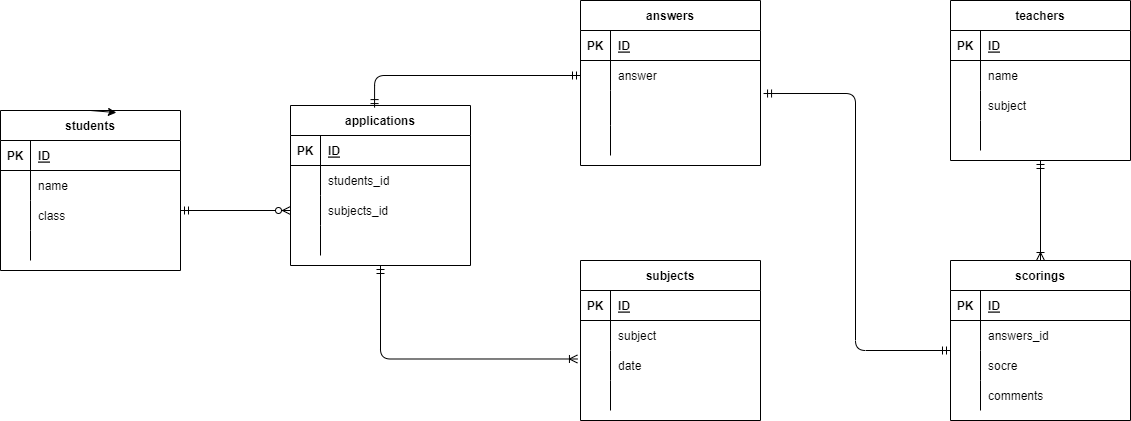

The diagram above was exported from draw.io. Its source (the exported page's mxGraphModel, read from the mxfile embedded in the PNG):
<mxGraphModel dx="1945" dy="782" grid="1" gridSize="10" guides="1" tooltips="1" connect="1" arrows="1" fold="1" page="1" pageScale="1" pageWidth="827" pageHeight="1169" background="none" math="0" shadow="0">
  <root>
    <mxCell id="0" />
    <mxCell id="1" parent="0" />
    <mxCell id="2" value="students" style="shape=table;startSize=30;container=1;collapsible=1;childLayout=tableLayout;fixedRows=1;rowLines=0;fontStyle=1;align=center;resizeLast=1;" parent="1" vertex="1">
      <mxGeometry x="-450" y="370" width="180" height="160" as="geometry" />
    </mxCell>
    <mxCell id="3" value="" style="shape=partialRectangle;collapsible=0;dropTarget=0;pointerEvents=0;fillColor=none;top=0;left=0;bottom=1;right=0;points=[[0,0.5],[1,0.5]];portConstraint=eastwest;" parent="2" vertex="1">
      <mxGeometry y="30" width="180" height="30" as="geometry" />
    </mxCell>
    <mxCell id="4" value="PK" style="shape=partialRectangle;connectable=0;fillColor=none;top=0;left=0;bottom=0;right=0;fontStyle=1;overflow=hidden;" parent="3" vertex="1">
      <mxGeometry width="30" height="30" as="geometry">
        <mxRectangle width="30" height="30" as="alternateBounds" />
      </mxGeometry>
    </mxCell>
    <mxCell id="5" value="ID" style="shape=partialRectangle;connectable=0;fillColor=none;top=0;left=0;bottom=0;right=0;align=left;spacingLeft=6;fontStyle=5;overflow=hidden;" parent="3" vertex="1">
      <mxGeometry x="30" width="150" height="30" as="geometry">
        <mxRectangle width="150" height="30" as="alternateBounds" />
      </mxGeometry>
    </mxCell>
    <mxCell id="6" value="" style="shape=partialRectangle;collapsible=0;dropTarget=0;pointerEvents=0;fillColor=none;top=0;left=0;bottom=0;right=0;points=[[0,0.5],[1,0.5]];portConstraint=eastwest;" parent="2" vertex="1">
      <mxGeometry y="60" width="180" height="30" as="geometry" />
    </mxCell>
    <mxCell id="7" value="" style="shape=partialRectangle;connectable=0;fillColor=none;top=0;left=0;bottom=0;right=0;editable=1;overflow=hidden;" parent="6" vertex="1">
      <mxGeometry width="30" height="30" as="geometry">
        <mxRectangle width="30" height="30" as="alternateBounds" />
      </mxGeometry>
    </mxCell>
    <mxCell id="8" value="name" style="shape=partialRectangle;connectable=0;fillColor=none;top=0;left=0;bottom=0;right=0;align=left;spacingLeft=6;overflow=hidden;" parent="6" vertex="1">
      <mxGeometry x="30" width="150" height="30" as="geometry">
        <mxRectangle width="150" height="30" as="alternateBounds" />
      </mxGeometry>
    </mxCell>
    <mxCell id="9" value="" style="shape=partialRectangle;collapsible=0;dropTarget=0;pointerEvents=0;fillColor=none;top=0;left=0;bottom=0;right=0;points=[[0,0.5],[1,0.5]];portConstraint=eastwest;" parent="2" vertex="1">
      <mxGeometry y="90" width="180" height="30" as="geometry" />
    </mxCell>
    <mxCell id="10" value="" style="shape=partialRectangle;connectable=0;fillColor=none;top=0;left=0;bottom=0;right=0;editable=1;overflow=hidden;" parent="9" vertex="1">
      <mxGeometry width="30" height="30" as="geometry">
        <mxRectangle width="30" height="30" as="alternateBounds" />
      </mxGeometry>
    </mxCell>
    <mxCell id="11" value="class" style="shape=partialRectangle;connectable=0;fillColor=none;top=0;left=0;bottom=0;right=0;align=left;spacingLeft=6;overflow=hidden;" parent="9" vertex="1">
      <mxGeometry x="30" width="150" height="30" as="geometry">
        <mxRectangle width="150" height="30" as="alternateBounds" />
      </mxGeometry>
    </mxCell>
    <mxCell id="12" value="" style="shape=partialRectangle;collapsible=0;dropTarget=0;pointerEvents=0;fillColor=none;top=0;left=0;bottom=0;right=0;points=[[0,0.5],[1,0.5]];portConstraint=eastwest;" parent="2" vertex="1">
      <mxGeometry y="120" width="180" height="30" as="geometry" />
    </mxCell>
    <mxCell id="13" value="" style="shape=partialRectangle;connectable=0;fillColor=none;top=0;left=0;bottom=0;right=0;editable=1;overflow=hidden;" parent="12" vertex="1">
      <mxGeometry width="30" height="30" as="geometry">
        <mxRectangle width="30" height="30" as="alternateBounds" />
      </mxGeometry>
    </mxCell>
    <mxCell id="14" value="" style="shape=partialRectangle;connectable=0;fillColor=none;top=0;left=0;bottom=0;right=0;align=left;spacingLeft=6;overflow=hidden;" parent="12" vertex="1">
      <mxGeometry x="30" width="150" height="30" as="geometry">
        <mxRectangle width="150" height="30" as="alternateBounds" />
      </mxGeometry>
    </mxCell>
    <mxCell id="17" value="applications" style="shape=table;startSize=30;container=1;collapsible=1;childLayout=tableLayout;fixedRows=1;rowLines=0;fontStyle=1;align=center;resizeLast=1;" parent="1" vertex="1">
      <mxGeometry x="-160" y="365" width="180" height="160" as="geometry" />
    </mxCell>
    <mxCell id="18" value="" style="shape=partialRectangle;collapsible=0;dropTarget=0;pointerEvents=0;fillColor=none;top=0;left=0;bottom=1;right=0;points=[[0,0.5],[1,0.5]];portConstraint=eastwest;" parent="17" vertex="1">
      <mxGeometry y="30" width="180" height="30" as="geometry" />
    </mxCell>
    <mxCell id="19" value="PK" style="shape=partialRectangle;connectable=0;fillColor=none;top=0;left=0;bottom=0;right=0;fontStyle=1;overflow=hidden;" parent="18" vertex="1">
      <mxGeometry width="30" height="30" as="geometry">
        <mxRectangle width="30" height="30" as="alternateBounds" />
      </mxGeometry>
    </mxCell>
    <mxCell id="20" value="ID" style="shape=partialRectangle;connectable=0;fillColor=none;top=0;left=0;bottom=0;right=0;align=left;spacingLeft=6;fontStyle=5;overflow=hidden;" parent="18" vertex="1">
      <mxGeometry x="30" width="150" height="30" as="geometry">
        <mxRectangle width="150" height="30" as="alternateBounds" />
      </mxGeometry>
    </mxCell>
    <mxCell id="21" value="" style="shape=partialRectangle;collapsible=0;dropTarget=0;pointerEvents=0;fillColor=none;top=0;left=0;bottom=0;right=0;points=[[0,0.5],[1,0.5]];portConstraint=eastwest;" parent="17" vertex="1">
      <mxGeometry y="60" width="180" height="30" as="geometry" />
    </mxCell>
    <mxCell id="22" value="" style="shape=partialRectangle;connectable=0;fillColor=none;top=0;left=0;bottom=0;right=0;editable=1;overflow=hidden;" parent="21" vertex="1">
      <mxGeometry width="30" height="30" as="geometry">
        <mxRectangle width="30" height="30" as="alternateBounds" />
      </mxGeometry>
    </mxCell>
    <mxCell id="23" value="students_id" style="shape=partialRectangle;connectable=0;fillColor=none;top=0;left=0;bottom=0;right=0;align=left;spacingLeft=6;overflow=hidden;" parent="21" vertex="1">
      <mxGeometry x="30" width="150" height="30" as="geometry">
        <mxRectangle width="150" height="30" as="alternateBounds" />
      </mxGeometry>
    </mxCell>
    <mxCell id="24" value="" style="shape=partialRectangle;collapsible=0;dropTarget=0;pointerEvents=0;fillColor=none;top=0;left=0;bottom=0;right=0;points=[[0,0.5],[1,0.5]];portConstraint=eastwest;" parent="17" vertex="1">
      <mxGeometry y="90" width="180" height="30" as="geometry" />
    </mxCell>
    <mxCell id="25" value="" style="shape=partialRectangle;connectable=0;fillColor=none;top=0;left=0;bottom=0;right=0;editable=1;overflow=hidden;" parent="24" vertex="1">
      <mxGeometry width="30" height="30" as="geometry">
        <mxRectangle width="30" height="30" as="alternateBounds" />
      </mxGeometry>
    </mxCell>
    <mxCell id="26" value="subjects_id" style="shape=partialRectangle;connectable=0;fillColor=none;top=0;left=0;bottom=0;right=0;align=left;spacingLeft=6;overflow=hidden;" parent="24" vertex="1">
      <mxGeometry x="30" width="150" height="30" as="geometry">
        <mxRectangle width="150" height="30" as="alternateBounds" />
      </mxGeometry>
    </mxCell>
    <mxCell id="27" value="" style="shape=partialRectangle;collapsible=0;dropTarget=0;pointerEvents=0;fillColor=none;top=0;left=0;bottom=0;right=0;points=[[0,0.5],[1,0.5]];portConstraint=eastwest;" parent="17" vertex="1">
      <mxGeometry y="120" width="180" height="30" as="geometry" />
    </mxCell>
    <mxCell id="28" value="" style="shape=partialRectangle;connectable=0;fillColor=none;top=0;left=0;bottom=0;right=0;editable=1;overflow=hidden;" parent="27" vertex="1">
      <mxGeometry width="30" height="30" as="geometry">
        <mxRectangle width="30" height="30" as="alternateBounds" />
      </mxGeometry>
    </mxCell>
    <mxCell id="29" value="" style="shape=partialRectangle;connectable=0;fillColor=none;top=0;left=0;bottom=0;right=0;align=left;spacingLeft=6;overflow=hidden;" parent="27" vertex="1">
      <mxGeometry x="30" width="150" height="30" as="geometry">
        <mxRectangle width="150" height="30" as="alternateBounds" />
      </mxGeometry>
    </mxCell>
    <mxCell id="30" value="scorings" style="shape=table;startSize=30;container=1;collapsible=1;childLayout=tableLayout;fixedRows=1;rowLines=0;fontStyle=1;align=center;resizeLast=1;" parent="1" vertex="1">
      <mxGeometry x="500" y="520" width="180" height="160" as="geometry" />
    </mxCell>
    <mxCell id="31" value="" style="shape=partialRectangle;collapsible=0;dropTarget=0;pointerEvents=0;fillColor=none;top=0;left=0;bottom=1;right=0;points=[[0,0.5],[1,0.5]];portConstraint=eastwest;" parent="30" vertex="1">
      <mxGeometry y="30" width="180" height="30" as="geometry" />
    </mxCell>
    <mxCell id="32" value="PK" style="shape=partialRectangle;connectable=0;fillColor=none;top=0;left=0;bottom=0;right=0;fontStyle=1;overflow=hidden;" parent="31" vertex="1">
      <mxGeometry width="30" height="30" as="geometry">
        <mxRectangle width="30" height="30" as="alternateBounds" />
      </mxGeometry>
    </mxCell>
    <mxCell id="33" value="ID" style="shape=partialRectangle;connectable=0;fillColor=none;top=0;left=0;bottom=0;right=0;align=left;spacingLeft=6;fontStyle=5;overflow=hidden;" parent="31" vertex="1">
      <mxGeometry x="30" width="150" height="30" as="geometry">
        <mxRectangle width="150" height="30" as="alternateBounds" />
      </mxGeometry>
    </mxCell>
    <mxCell id="34" value="" style="shape=partialRectangle;collapsible=0;dropTarget=0;pointerEvents=0;fillColor=none;top=0;left=0;bottom=0;right=0;points=[[0,0.5],[1,0.5]];portConstraint=eastwest;" parent="30" vertex="1">
      <mxGeometry y="60" width="180" height="30" as="geometry" />
    </mxCell>
    <mxCell id="35" value="" style="shape=partialRectangle;connectable=0;fillColor=none;top=0;left=0;bottom=0;right=0;editable=1;overflow=hidden;" parent="34" vertex="1">
      <mxGeometry width="30" height="30" as="geometry">
        <mxRectangle width="30" height="30" as="alternateBounds" />
      </mxGeometry>
    </mxCell>
    <mxCell id="36" value="answers_id" style="shape=partialRectangle;connectable=0;fillColor=none;top=0;left=0;bottom=0;right=0;align=left;spacingLeft=6;overflow=hidden;" parent="34" vertex="1">
      <mxGeometry x="30" width="150" height="30" as="geometry">
        <mxRectangle width="150" height="30" as="alternateBounds" />
      </mxGeometry>
    </mxCell>
    <mxCell id="37" value="" style="shape=partialRectangle;collapsible=0;dropTarget=0;pointerEvents=0;fillColor=none;top=0;left=0;bottom=0;right=0;points=[[0,0.5],[1,0.5]];portConstraint=eastwest;" parent="30" vertex="1">
      <mxGeometry y="90" width="180" height="30" as="geometry" />
    </mxCell>
    <mxCell id="38" value="" style="shape=partialRectangle;connectable=0;fillColor=none;top=0;left=0;bottom=0;right=0;editable=1;overflow=hidden;" parent="37" vertex="1">
      <mxGeometry width="30" height="30" as="geometry">
        <mxRectangle width="30" height="30" as="alternateBounds" />
      </mxGeometry>
    </mxCell>
    <mxCell id="39" value="socre" style="shape=partialRectangle;connectable=0;fillColor=none;top=0;left=0;bottom=0;right=0;align=left;spacingLeft=6;overflow=hidden;" parent="37" vertex="1">
      <mxGeometry x="30" width="150" height="30" as="geometry">
        <mxRectangle width="150" height="30" as="alternateBounds" />
      </mxGeometry>
    </mxCell>
    <mxCell id="40" value="" style="shape=partialRectangle;collapsible=0;dropTarget=0;pointerEvents=0;fillColor=none;top=0;left=0;bottom=0;right=0;points=[[0,0.5],[1,0.5]];portConstraint=eastwest;" parent="30" vertex="1">
      <mxGeometry y="120" width="180" height="30" as="geometry" />
    </mxCell>
    <mxCell id="41" value="" style="shape=partialRectangle;connectable=0;fillColor=none;top=0;left=0;bottom=0;right=0;editable=1;overflow=hidden;" parent="40" vertex="1">
      <mxGeometry width="30" height="30" as="geometry">
        <mxRectangle width="30" height="30" as="alternateBounds" />
      </mxGeometry>
    </mxCell>
    <mxCell id="42" value="comments" style="shape=partialRectangle;connectable=0;fillColor=none;top=0;left=0;bottom=0;right=0;align=left;spacingLeft=6;overflow=hidden;" parent="40" vertex="1">
      <mxGeometry x="30" width="150" height="30" as="geometry">
        <mxRectangle width="150" height="30" as="alternateBounds" />
      </mxGeometry>
    </mxCell>
    <mxCell id="43" value="answers" style="shape=table;startSize=30;container=1;collapsible=1;childLayout=tableLayout;fixedRows=1;rowLines=0;fontStyle=1;align=center;resizeLast=1;" parent="1" vertex="1">
      <mxGeometry x="130" y="260" width="180" height="165" as="geometry" />
    </mxCell>
    <mxCell id="44" value="" style="shape=partialRectangle;collapsible=0;dropTarget=0;pointerEvents=0;fillColor=none;top=0;left=0;bottom=1;right=0;points=[[0,0.5],[1,0.5]];portConstraint=eastwest;" parent="43" vertex="1">
      <mxGeometry y="30" width="180" height="30" as="geometry" />
    </mxCell>
    <mxCell id="45" value="PK" style="shape=partialRectangle;connectable=0;fillColor=none;top=0;left=0;bottom=0;right=0;fontStyle=1;overflow=hidden;" parent="44" vertex="1">
      <mxGeometry width="30" height="30" as="geometry">
        <mxRectangle width="30" height="30" as="alternateBounds" />
      </mxGeometry>
    </mxCell>
    <mxCell id="46" value="ID" style="shape=partialRectangle;connectable=0;fillColor=none;top=0;left=0;bottom=0;right=0;align=left;spacingLeft=6;fontStyle=5;overflow=hidden;" parent="44" vertex="1">
      <mxGeometry x="30" width="150" height="30" as="geometry">
        <mxRectangle width="150" height="30" as="alternateBounds" />
      </mxGeometry>
    </mxCell>
    <mxCell id="47" value="" style="shape=partialRectangle;collapsible=0;dropTarget=0;pointerEvents=0;fillColor=none;top=0;left=0;bottom=0;right=0;points=[[0,0.5],[1,0.5]];portConstraint=eastwest;" parent="43" vertex="1">
      <mxGeometry y="60" width="180" height="30" as="geometry" />
    </mxCell>
    <mxCell id="48" value="" style="shape=partialRectangle;connectable=0;fillColor=none;top=0;left=0;bottom=0;right=0;editable=1;overflow=hidden;" parent="47" vertex="1">
      <mxGeometry width="30" height="30" as="geometry">
        <mxRectangle width="30" height="30" as="alternateBounds" />
      </mxGeometry>
    </mxCell>
    <mxCell id="49" value="answer" style="shape=partialRectangle;connectable=0;fillColor=none;top=0;left=0;bottom=0;right=0;align=left;spacingLeft=6;overflow=hidden;" parent="47" vertex="1">
      <mxGeometry x="30" width="150" height="30" as="geometry">
        <mxRectangle width="150" height="30" as="alternateBounds" />
      </mxGeometry>
    </mxCell>
    <mxCell id="50" value="" style="shape=partialRectangle;collapsible=0;dropTarget=0;pointerEvents=0;fillColor=none;top=0;left=0;bottom=0;right=0;points=[[0,0.5],[1,0.5]];portConstraint=eastwest;" parent="43" vertex="1">
      <mxGeometry y="90" width="180" height="35" as="geometry" />
    </mxCell>
    <mxCell id="51" value="" style="shape=partialRectangle;connectable=0;fillColor=none;top=0;left=0;bottom=0;right=0;editable=1;overflow=hidden;" parent="50" vertex="1">
      <mxGeometry width="30" height="35" as="geometry">
        <mxRectangle width="30" height="35" as="alternateBounds" />
      </mxGeometry>
    </mxCell>
    <mxCell id="52" value="" style="shape=partialRectangle;connectable=0;fillColor=none;top=0;left=0;bottom=0;right=0;align=left;spacingLeft=6;overflow=hidden;" parent="50" vertex="1">
      <mxGeometry x="30" width="150" height="35" as="geometry">
        <mxRectangle width="150" height="35" as="alternateBounds" />
      </mxGeometry>
    </mxCell>
    <mxCell id="53" value="" style="shape=partialRectangle;collapsible=0;dropTarget=0;pointerEvents=0;fillColor=none;top=0;left=0;bottom=0;right=0;points=[[0,0.5],[1,0.5]];portConstraint=eastwest;" parent="43" vertex="1">
      <mxGeometry y="125" width="180" height="30" as="geometry" />
    </mxCell>
    <mxCell id="54" value="" style="shape=partialRectangle;connectable=0;fillColor=none;top=0;left=0;bottom=0;right=0;editable=1;overflow=hidden;" parent="53" vertex="1">
      <mxGeometry width="30" height="30" as="geometry">
        <mxRectangle width="30" height="30" as="alternateBounds" />
      </mxGeometry>
    </mxCell>
    <mxCell id="55" value="" style="shape=partialRectangle;connectable=0;fillColor=none;top=0;left=0;bottom=0;right=0;align=left;spacingLeft=6;overflow=hidden;" parent="53" vertex="1">
      <mxGeometry x="30" width="150" height="30" as="geometry">
        <mxRectangle width="150" height="30" as="alternateBounds" />
      </mxGeometry>
    </mxCell>
    <mxCell id="69" value="teachers" style="shape=table;startSize=30;container=1;collapsible=1;childLayout=tableLayout;fixedRows=1;rowLines=0;fontStyle=1;align=center;resizeLast=1;" parent="1" vertex="1">
      <mxGeometry x="500" y="260" width="180" height="160" as="geometry" />
    </mxCell>
    <mxCell id="70" value="" style="shape=partialRectangle;collapsible=0;dropTarget=0;pointerEvents=0;fillColor=none;top=0;left=0;bottom=1;right=0;points=[[0,0.5],[1,0.5]];portConstraint=eastwest;" parent="69" vertex="1">
      <mxGeometry y="30" width="180" height="30" as="geometry" />
    </mxCell>
    <mxCell id="71" value="PK" style="shape=partialRectangle;connectable=0;fillColor=none;top=0;left=0;bottom=0;right=0;fontStyle=1;overflow=hidden;" parent="70" vertex="1">
      <mxGeometry width="30" height="30" as="geometry">
        <mxRectangle width="30" height="30" as="alternateBounds" />
      </mxGeometry>
    </mxCell>
    <mxCell id="72" value="ID" style="shape=partialRectangle;connectable=0;fillColor=none;top=0;left=0;bottom=0;right=0;align=left;spacingLeft=6;fontStyle=5;overflow=hidden;" parent="70" vertex="1">
      <mxGeometry x="30" width="150" height="30" as="geometry">
        <mxRectangle width="150" height="30" as="alternateBounds" />
      </mxGeometry>
    </mxCell>
    <mxCell id="73" value="" style="shape=partialRectangle;collapsible=0;dropTarget=0;pointerEvents=0;fillColor=none;top=0;left=0;bottom=0;right=0;points=[[0,0.5],[1,0.5]];portConstraint=eastwest;" parent="69" vertex="1">
      <mxGeometry y="60" width="180" height="30" as="geometry" />
    </mxCell>
    <mxCell id="74" value="" style="shape=partialRectangle;connectable=0;fillColor=none;top=0;left=0;bottom=0;right=0;editable=1;overflow=hidden;" parent="73" vertex="1">
      <mxGeometry width="30" height="30" as="geometry">
        <mxRectangle width="30" height="30" as="alternateBounds" />
      </mxGeometry>
    </mxCell>
    <mxCell id="75" value="name" style="shape=partialRectangle;connectable=0;fillColor=none;top=0;left=0;bottom=0;right=0;align=left;spacingLeft=6;overflow=hidden;" parent="73" vertex="1">
      <mxGeometry x="30" width="150" height="30" as="geometry">
        <mxRectangle width="150" height="30" as="alternateBounds" />
      </mxGeometry>
    </mxCell>
    <mxCell id="76" value="" style="shape=partialRectangle;collapsible=0;dropTarget=0;pointerEvents=0;fillColor=none;top=0;left=0;bottom=0;right=0;points=[[0,0.5],[1,0.5]];portConstraint=eastwest;" parent="69" vertex="1">
      <mxGeometry y="90" width="180" height="30" as="geometry" />
    </mxCell>
    <mxCell id="77" value="" style="shape=partialRectangle;connectable=0;fillColor=none;top=0;left=0;bottom=0;right=0;editable=1;overflow=hidden;" parent="76" vertex="1">
      <mxGeometry width="30" height="30" as="geometry">
        <mxRectangle width="30" height="30" as="alternateBounds" />
      </mxGeometry>
    </mxCell>
    <mxCell id="78" value="subject" style="shape=partialRectangle;connectable=0;fillColor=none;top=0;left=0;bottom=0;right=0;align=left;spacingLeft=6;overflow=hidden;" parent="76" vertex="1">
      <mxGeometry x="30" width="150" height="30" as="geometry">
        <mxRectangle width="150" height="30" as="alternateBounds" />
      </mxGeometry>
    </mxCell>
    <mxCell id="79" value="" style="shape=partialRectangle;collapsible=0;dropTarget=0;pointerEvents=0;fillColor=none;top=0;left=0;bottom=0;right=0;points=[[0,0.5],[1,0.5]];portConstraint=eastwest;" parent="69" vertex="1">
      <mxGeometry y="120" width="180" height="30" as="geometry" />
    </mxCell>
    <mxCell id="80" value="" style="shape=partialRectangle;connectable=0;fillColor=none;top=0;left=0;bottom=0;right=0;editable=1;overflow=hidden;" parent="79" vertex="1">
      <mxGeometry width="30" height="30" as="geometry">
        <mxRectangle width="30" height="30" as="alternateBounds" />
      </mxGeometry>
    </mxCell>
    <mxCell id="81" value="" style="shape=partialRectangle;connectable=0;fillColor=none;top=0;left=0;bottom=0;right=0;align=left;spacingLeft=6;overflow=hidden;" parent="79" vertex="1">
      <mxGeometry x="30" width="150" height="30" as="geometry">
        <mxRectangle width="150" height="30" as="alternateBounds" />
      </mxGeometry>
    </mxCell>
    <mxCell id="82" value="" style="fontSize=12;html=1;endArrow=ERzeroToMany;startArrow=ERmandOne;entryX=0;entryY=0.5;entryDx=0;entryDy=0;" parent="1" target="24" edge="1">
      <mxGeometry width="100" height="100" relative="1" as="geometry">
        <mxPoint x="-270" y="470" as="sourcePoint" />
        <mxPoint x="790" y="350" as="targetPoint" />
      </mxGeometry>
    </mxCell>
    <mxCell id="85" value="" style="edgeStyle=orthogonalEdgeStyle;fontSize=12;html=1;endArrow=ERoneToMany;startArrow=ERmandOne;entryX=0.5;entryY=0;entryDx=0;entryDy=0;exitX=0.5;exitY=1;exitDx=0;exitDy=0;" parent="1" source="69" target="30" edge="1">
      <mxGeometry width="100" height="100" relative="1" as="geometry">
        <mxPoint x="690" y="550" as="sourcePoint" />
        <mxPoint x="790" y="450" as="targetPoint" />
      </mxGeometry>
    </mxCell>
    <mxCell id="90" value="subjects" style="shape=table;startSize=30;container=1;collapsible=1;childLayout=tableLayout;fixedRows=1;rowLines=0;fontStyle=1;align=center;resizeLast=1;" parent="1" vertex="1">
      <mxGeometry x="130" y="520" width="180" height="160" as="geometry" />
    </mxCell>
    <mxCell id="91" value="" style="shape=partialRectangle;collapsible=0;dropTarget=0;pointerEvents=0;fillColor=none;top=0;left=0;bottom=1;right=0;points=[[0,0.5],[1,0.5]];portConstraint=eastwest;" parent="90" vertex="1">
      <mxGeometry y="30" width="180" height="30" as="geometry" />
    </mxCell>
    <mxCell id="92" value="PK" style="shape=partialRectangle;connectable=0;fillColor=none;top=0;left=0;bottom=0;right=0;fontStyle=1;overflow=hidden;" parent="91" vertex="1">
      <mxGeometry width="30" height="30" as="geometry">
        <mxRectangle width="30" height="30" as="alternateBounds" />
      </mxGeometry>
    </mxCell>
    <mxCell id="93" value="ID" style="shape=partialRectangle;connectable=0;fillColor=none;top=0;left=0;bottom=0;right=0;align=left;spacingLeft=6;fontStyle=5;overflow=hidden;" parent="91" vertex="1">
      <mxGeometry x="30" width="150" height="30" as="geometry">
        <mxRectangle width="150" height="30" as="alternateBounds" />
      </mxGeometry>
    </mxCell>
    <mxCell id="94" value="" style="shape=partialRectangle;collapsible=0;dropTarget=0;pointerEvents=0;fillColor=none;top=0;left=0;bottom=0;right=0;points=[[0,0.5],[1,0.5]];portConstraint=eastwest;" parent="90" vertex="1">
      <mxGeometry y="60" width="180" height="30" as="geometry" />
    </mxCell>
    <mxCell id="95" value="" style="shape=partialRectangle;connectable=0;fillColor=none;top=0;left=0;bottom=0;right=0;editable=1;overflow=hidden;" parent="94" vertex="1">
      <mxGeometry width="30" height="30" as="geometry">
        <mxRectangle width="30" height="30" as="alternateBounds" />
      </mxGeometry>
    </mxCell>
    <mxCell id="96" value="subject" style="shape=partialRectangle;connectable=0;fillColor=none;top=0;left=0;bottom=0;right=0;align=left;spacingLeft=6;overflow=hidden;" parent="94" vertex="1">
      <mxGeometry x="30" width="150" height="30" as="geometry">
        <mxRectangle width="150" height="30" as="alternateBounds" />
      </mxGeometry>
    </mxCell>
    <mxCell id="97" value="" style="shape=partialRectangle;collapsible=0;dropTarget=0;pointerEvents=0;fillColor=none;top=0;left=0;bottom=0;right=0;points=[[0,0.5],[1,0.5]];portConstraint=eastwest;" parent="90" vertex="1">
      <mxGeometry y="90" width="180" height="30" as="geometry" />
    </mxCell>
    <mxCell id="98" value="" style="shape=partialRectangle;connectable=0;fillColor=none;top=0;left=0;bottom=0;right=0;editable=1;overflow=hidden;" parent="97" vertex="1">
      <mxGeometry width="30" height="30" as="geometry">
        <mxRectangle width="30" height="30" as="alternateBounds" />
      </mxGeometry>
    </mxCell>
    <mxCell id="99" value="date" style="shape=partialRectangle;connectable=0;fillColor=none;top=0;left=0;bottom=0;right=0;align=left;spacingLeft=6;overflow=hidden;" parent="97" vertex="1">
      <mxGeometry x="30" width="150" height="30" as="geometry">
        <mxRectangle width="150" height="30" as="alternateBounds" />
      </mxGeometry>
    </mxCell>
    <mxCell id="100" value="" style="shape=partialRectangle;collapsible=0;dropTarget=0;pointerEvents=0;fillColor=none;top=0;left=0;bottom=0;right=0;points=[[0,0.5],[1,0.5]];portConstraint=eastwest;" parent="90" vertex="1">
      <mxGeometry y="120" width="180" height="30" as="geometry" />
    </mxCell>
    <mxCell id="101" value="" style="shape=partialRectangle;connectable=0;fillColor=none;top=0;left=0;bottom=0;right=0;editable=1;overflow=hidden;" parent="100" vertex="1">
      <mxGeometry width="30" height="30" as="geometry">
        <mxRectangle width="30" height="30" as="alternateBounds" />
      </mxGeometry>
    </mxCell>
    <mxCell id="102" value="" style="shape=partialRectangle;connectable=0;fillColor=none;top=0;left=0;bottom=0;right=0;align=left;spacingLeft=6;overflow=hidden;" parent="100" vertex="1">
      <mxGeometry x="30" width="150" height="30" as="geometry">
        <mxRectangle width="150" height="30" as="alternateBounds" />
      </mxGeometry>
    </mxCell>
    <mxCell id="109" value="" style="edgeStyle=orthogonalEdgeStyle;fontSize=12;html=1;endArrow=ERmandOne;startArrow=ERmandOne;entryX=0;entryY=1;entryDx=0;entryDy=0;exitX=1.017;exitY=0.086;exitDx=0;exitDy=0;entryPerimeter=0;exitPerimeter=0;" parent="1" source="50" target="34" edge="1">
      <mxGeometry width="100" height="100" relative="1" as="geometry">
        <mxPoint x="400" y="630" as="sourcePoint" />
        <mxPoint x="584" y="600" as="targetPoint" />
        <Array as="points">
          <mxPoint x="405" y="353" />
          <mxPoint x="405" y="610" />
        </Array>
      </mxGeometry>
    </mxCell>
    <mxCell id="129" value="" style="fontSize=12;html=1;endArrow=ERoneToMany;startArrow=ERmandOne;exitX=0.5;exitY=1;exitDx=0;exitDy=0;entryX=-0.017;entryY=0.283;entryDx=0;entryDy=0;entryPerimeter=0;edgeStyle=orthogonalEdgeStyle;" parent="1" source="17" target="97" edge="1">
      <mxGeometry width="100" height="100" relative="1" as="geometry">
        <mxPoint x="20" y="350" as="sourcePoint" />
        <mxPoint x="100" y="470" as="targetPoint" />
      </mxGeometry>
    </mxCell>
    <mxCell id="130" style="edgeStyle=none;html=1;exitX=0.5;exitY=0;exitDx=0;exitDy=0;entryX=0.644;entryY=0.013;entryDx=0;entryDy=0;entryPerimeter=0;" edge="1" parent="1" source="2" target="2">
      <mxGeometry relative="1" as="geometry" />
    </mxCell>
    <mxCell id="132" value="" style="edgeStyle=orthogonalEdgeStyle;fontSize=12;html=1;endArrow=ERmandOne;startArrow=ERmandOne;exitX=0.467;exitY=0.013;exitDx=0;exitDy=0;exitPerimeter=0;entryX=0;entryY=0.5;entryDx=0;entryDy=0;" edge="1" parent="1" source="17" target="47">
      <mxGeometry width="100" height="100" relative="1" as="geometry">
        <mxPoint x="150" y="510" as="sourcePoint" />
        <mxPoint x="250" y="410" as="targetPoint" />
      </mxGeometry>
    </mxCell>
  </root>
</mxGraphModel>